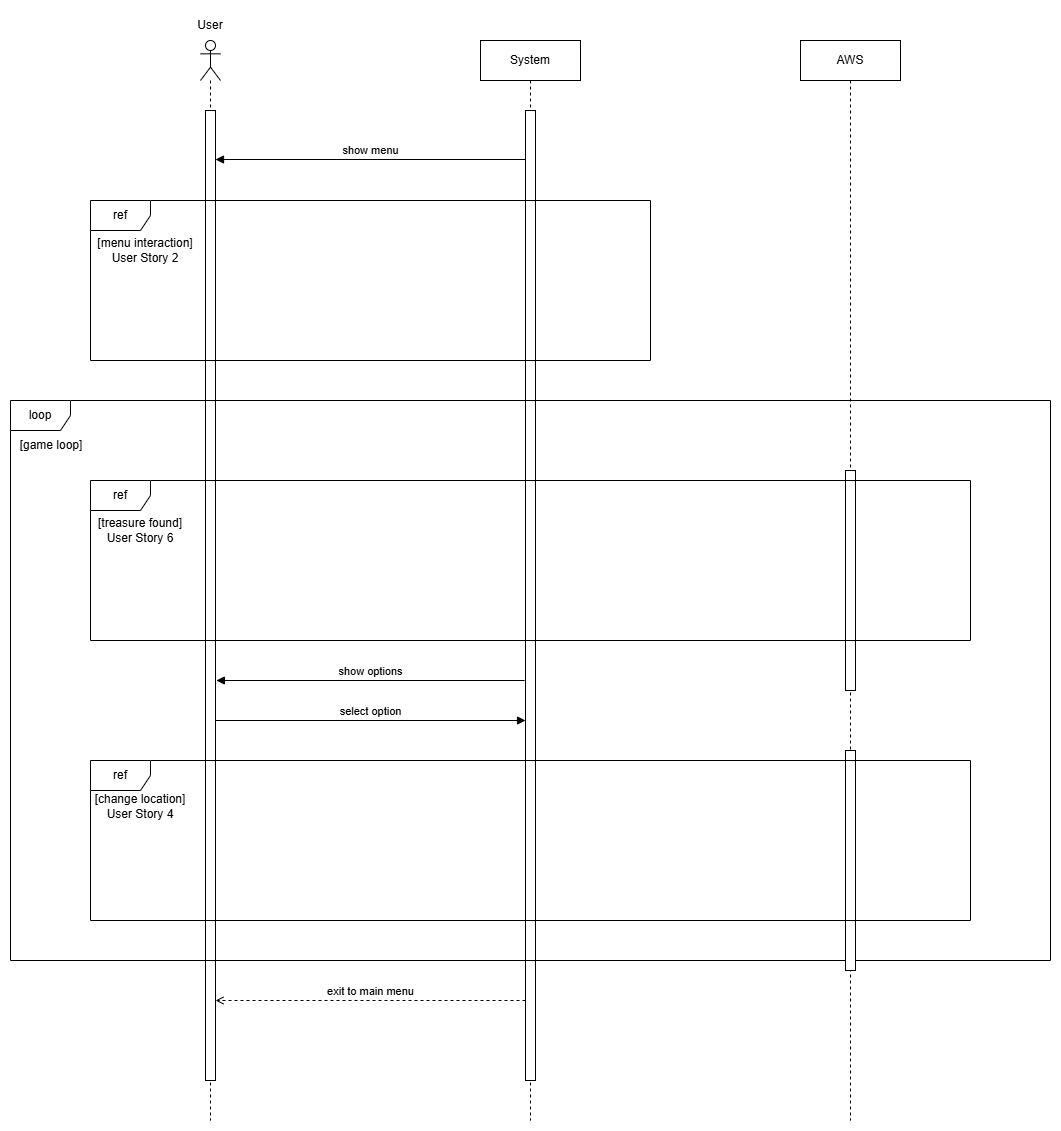

The diagram above was exported from draw.io. Its source (the exported page's mxGraphModel, read from the mxfile embedded in the PNG):
<mxGraphModel dx="2374" dy="881" grid="1" gridSize="10" guides="1" tooltips="1" connect="1" arrows="1" fold="1" page="1" pageScale="1" pageWidth="850" pageHeight="1100" math="0" shadow="0">
  <root>
    <mxCell id="xlDA5aKiC6U_agTLNHBK-0" />
    <mxCell id="xlDA5aKiC6U_agTLNHBK-1" parent="xlDA5aKiC6U_agTLNHBK-0" />
    <mxCell id="xlDA5aKiC6U_agTLNHBK-2" value="" style="shape=umlLifeline;perimeter=lifelinePerimeter;whiteSpace=wrap;html=1;container=1;dropTarget=0;collapsible=0;recursiveResize=0;outlineConnect=0;portConstraint=eastwest;newEdgeStyle={&quot;curved&quot;:0,&quot;rounded&quot;:0};participant=umlActor;" parent="xlDA5aKiC6U_agTLNHBK-1" vertex="1">
      <mxGeometry x="70" y="80" width="20" height="1080" as="geometry" />
    </mxCell>
    <mxCell id="xlDA5aKiC6U_agTLNHBK-3" value="" style="html=1;points=[[0,0,0,0,5],[0,1,0,0,-5],[1,0,0,0,5],[1,1,0,0,-5]];perimeter=orthogonalPerimeter;outlineConnect=0;targetShapes=umlLifeline;portConstraint=eastwest;newEdgeStyle={&quot;curved&quot;:0,&quot;rounded&quot;:0};" parent="xlDA5aKiC6U_agTLNHBK-2" vertex="1">
      <mxGeometry x="5" y="70" width="10" height="970" as="geometry" />
    </mxCell>
    <mxCell id="xlDA5aKiC6U_agTLNHBK-4" value="System" style="shape=umlLifeline;perimeter=lifelinePerimeter;whiteSpace=wrap;html=1;container=1;dropTarget=0;collapsible=0;recursiveResize=0;outlineConnect=0;portConstraint=eastwest;newEdgeStyle={&quot;curved&quot;:0,&quot;rounded&quot;:0};" parent="xlDA5aKiC6U_agTLNHBK-1" vertex="1">
      <mxGeometry x="350" y="80" width="100" height="1080" as="geometry" />
    </mxCell>
    <mxCell id="xlDA5aKiC6U_agTLNHBK-5" value="" style="html=1;points=[[0,0,0,0,5],[0,1,0,0,-5],[1,0,0,0,5],[1,1,0,0,-5]];perimeter=orthogonalPerimeter;outlineConnect=0;targetShapes=umlLifeline;portConstraint=eastwest;newEdgeStyle={&quot;curved&quot;:0,&quot;rounded&quot;:0};" parent="xlDA5aKiC6U_agTLNHBK-4" vertex="1">
      <mxGeometry x="45" y="70" width="10" height="970" as="geometry" />
    </mxCell>
    <mxCell id="xlDA5aKiC6U_agTLNHBK-7" value="AWS" style="shape=umlLifeline;perimeter=lifelinePerimeter;whiteSpace=wrap;html=1;container=1;dropTarget=0;collapsible=0;recursiveResize=0;outlineConnect=0;portConstraint=eastwest;newEdgeStyle={&quot;curved&quot;:0,&quot;rounded&quot;:0};size=40;" parent="xlDA5aKiC6U_agTLNHBK-1" vertex="1">
      <mxGeometry x="670" y="80" width="100" height="1080" as="geometry" />
    </mxCell>
    <mxCell id="xlDA5aKiC6U_agTLNHBK-8" value="User" style="text;html=1;align=center;verticalAlign=middle;whiteSpace=wrap;rounded=0;" parent="xlDA5aKiC6U_agTLNHBK-1" vertex="1">
      <mxGeometry x="50" y="50" width="60" height="30" as="geometry" />
    </mxCell>
    <mxCell id="xlDA5aKiC6U_agTLNHBK-75" value="show menu" style="html=1;verticalAlign=bottom;endArrow=block;curved=0;rounded=0;" parent="xlDA5aKiC6U_agTLNHBK-1" edge="1">
      <mxGeometry width="80" relative="1" as="geometry">
        <mxPoint x="395" y="198.99999999999997" as="sourcePoint" />
        <mxPoint x="85" y="198.99999999999997" as="targetPoint" />
      </mxGeometry>
    </mxCell>
    <mxCell id="23id7UqRrDx0XUARVa-0-0" value="ref" style="shape=umlFrame;whiteSpace=wrap;html=1;pointerEvents=0;" parent="xlDA5aKiC6U_agTLNHBK-1" vertex="1">
      <mxGeometry x="-40" y="240" width="560" height="160" as="geometry" />
    </mxCell>
    <mxCell id="23id7UqRrDx0XUARVa-0-1" value="[menu interaction]&lt;div&gt;User Story 2&lt;/div&gt;" style="text;html=1;align=center;verticalAlign=middle;whiteSpace=wrap;rounded=0;" parent="xlDA5aKiC6U_agTLNHBK-1" vertex="1">
      <mxGeometry x="-40" y="270" width="110" height="40" as="geometry" />
    </mxCell>
    <mxCell id="xlDA5aKiC6U_agTLNHBK-26" value="loop" style="shape=umlFrame;whiteSpace=wrap;html=1;pointerEvents=0;" parent="xlDA5aKiC6U_agTLNHBK-1" vertex="1">
      <mxGeometry x="-120" y="440" width="1040" height="560" as="geometry" />
    </mxCell>
    <mxCell id="xlDA5aKiC6U_agTLNHBK-74" value="[game loop]" style="text;html=1;align=center;verticalAlign=middle;whiteSpace=wrap;rounded=0;" parent="xlDA5aKiC6U_agTLNHBK-1" vertex="1">
      <mxGeometry x="-120" y="470" width="82.14" height="30" as="geometry" />
    </mxCell>
    <mxCell id="xlDA5aKiC6U_agTLNHBK-71" value="exit to main menu" style="html=1;verticalAlign=bottom;endArrow=open;curved=0;rounded=0;dashed=1;endFill=0;" parent="xlDA5aKiC6U_agTLNHBK-1" edge="1">
      <mxGeometry width="80" relative="1" as="geometry">
        <mxPoint x="395" y="1040.0000000000005" as="sourcePoint" />
        <mxPoint x="85.00000000000003" y="1040.0000000000005" as="targetPoint" />
      </mxGeometry>
    </mxCell>
    <mxCell id="SmNl_IYDetsXF57CLJwn-2" value="" style="group" parent="xlDA5aKiC6U_agTLNHBK-1" connectable="0" vertex="1">
      <mxGeometry x="-40" y="510" width="880" height="220" as="geometry" />
    </mxCell>
    <mxCell id="NSJcsft_fM2pRBKCpVi0-1" value="" style="html=1;points=[[0,0,0,0,5],[0,1,0,0,-5],[1,0,0,0,5],[1,1,0,0,-5]];perimeter=orthogonalPerimeter;outlineConnect=0;targetShapes=umlLifeline;portConstraint=eastwest;newEdgeStyle={&quot;curved&quot;:0,&quot;rounded&quot;:0};" parent="SmNl_IYDetsXF57CLJwn-2" vertex="1">
      <mxGeometry x="755" width="10" height="220" as="geometry" />
    </mxCell>
    <mxCell id="SmNl_IYDetsXF57CLJwn-0" value="" style="group" parent="SmNl_IYDetsXF57CLJwn-2" connectable="0" vertex="1">
      <mxGeometry y="10" width="880" height="200" as="geometry" />
    </mxCell>
    <mxCell id="xlDA5aKiC6U_agTLNHBK-76" value="ref" style="shape=umlFrame;whiteSpace=wrap;html=1;pointerEvents=0;" parent="SmNl_IYDetsXF57CLJwn-0" vertex="1">
      <mxGeometry width="880" height="160" as="geometry" />
    </mxCell>
    <mxCell id="xlDA5aKiC6U_agTLNHBK-77" value="[treasure found]&lt;div&gt;User Story 6&lt;/div&gt;" style="text;html=1;align=center;verticalAlign=middle;whiteSpace=wrap;rounded=0;" parent="SmNl_IYDetsXF57CLJwn-0" vertex="1">
      <mxGeometry y="30" width="100" height="40" as="geometry" />
    </mxCell>
    <mxCell id="xlDA5aKiC6U_agTLNHBK-27" value="select option" style="html=1;verticalAlign=bottom;endArrow=block;curved=0;rounded=0;" parent="SmNl_IYDetsXF57CLJwn-2" edge="1">
      <mxGeometry width="80" relative="1" as="geometry">
        <mxPoint x="125" y="250" as="sourcePoint" />
        <mxPoint x="435" y="250" as="targetPoint" />
      </mxGeometry>
    </mxCell>
    <mxCell id="xlDA5aKiC6U_agTLNHBK-28" value="show options" style="html=1;verticalAlign=bottom;endArrow=block;curved=0;rounded=0;" parent="SmNl_IYDetsXF57CLJwn-2" edge="1">
      <mxGeometry width="80" relative="1" as="geometry">
        <mxPoint x="434.13" y="210.00442622950868" as="sourcePoint" />
        <mxPoint x="125.86684210526315" y="210.00442622950845" as="targetPoint" />
      </mxGeometry>
    </mxCell>
    <mxCell id="SmNl_IYDetsXF57CLJwn-3" value="" style="group" parent="xlDA5aKiC6U_agTLNHBK-1" connectable="0" vertex="1">
      <mxGeometry x="-40" y="790" width="880" height="220" as="geometry" />
    </mxCell>
    <mxCell id="NSJcsft_fM2pRBKCpVi0-0" value="" style="html=1;points=[[0,0,0,0,5],[0,1,0,0,-5],[1,0,0,0,5],[1,1,0,0,-5]];perimeter=orthogonalPerimeter;outlineConnect=0;targetShapes=umlLifeline;portConstraint=eastwest;newEdgeStyle={&quot;curved&quot;:0,&quot;rounded&quot;:0};" parent="SmNl_IYDetsXF57CLJwn-3" vertex="1">
      <mxGeometry x="755" width="10" height="220" as="geometry" />
    </mxCell>
    <mxCell id="SmNl_IYDetsXF57CLJwn-1" value="" style="group" parent="SmNl_IYDetsXF57CLJwn-3" connectable="0" vertex="1">
      <mxGeometry y="10" width="880" height="160" as="geometry" />
    </mxCell>
    <mxCell id="xlDA5aKiC6U_agTLNHBK-73" value="[change location]&lt;div&gt;User Story 4&lt;/div&gt;" style="text;html=1;align=center;verticalAlign=middle;whiteSpace=wrap;rounded=0;" parent="SmNl_IYDetsXF57CLJwn-1" vertex="1">
      <mxGeometry y="30" width="100" height="32" as="geometry" />
    </mxCell>
    <mxCell id="xlDA5aKiC6U_agTLNHBK-30" value="ref" style="shape=umlFrame;whiteSpace=wrap;html=1;pointerEvents=0;" parent="SmNl_IYDetsXF57CLJwn-1" vertex="1">
      <mxGeometry width="880" height="160" as="geometry" />
    </mxCell>
  </root>
</mxGraphModel>